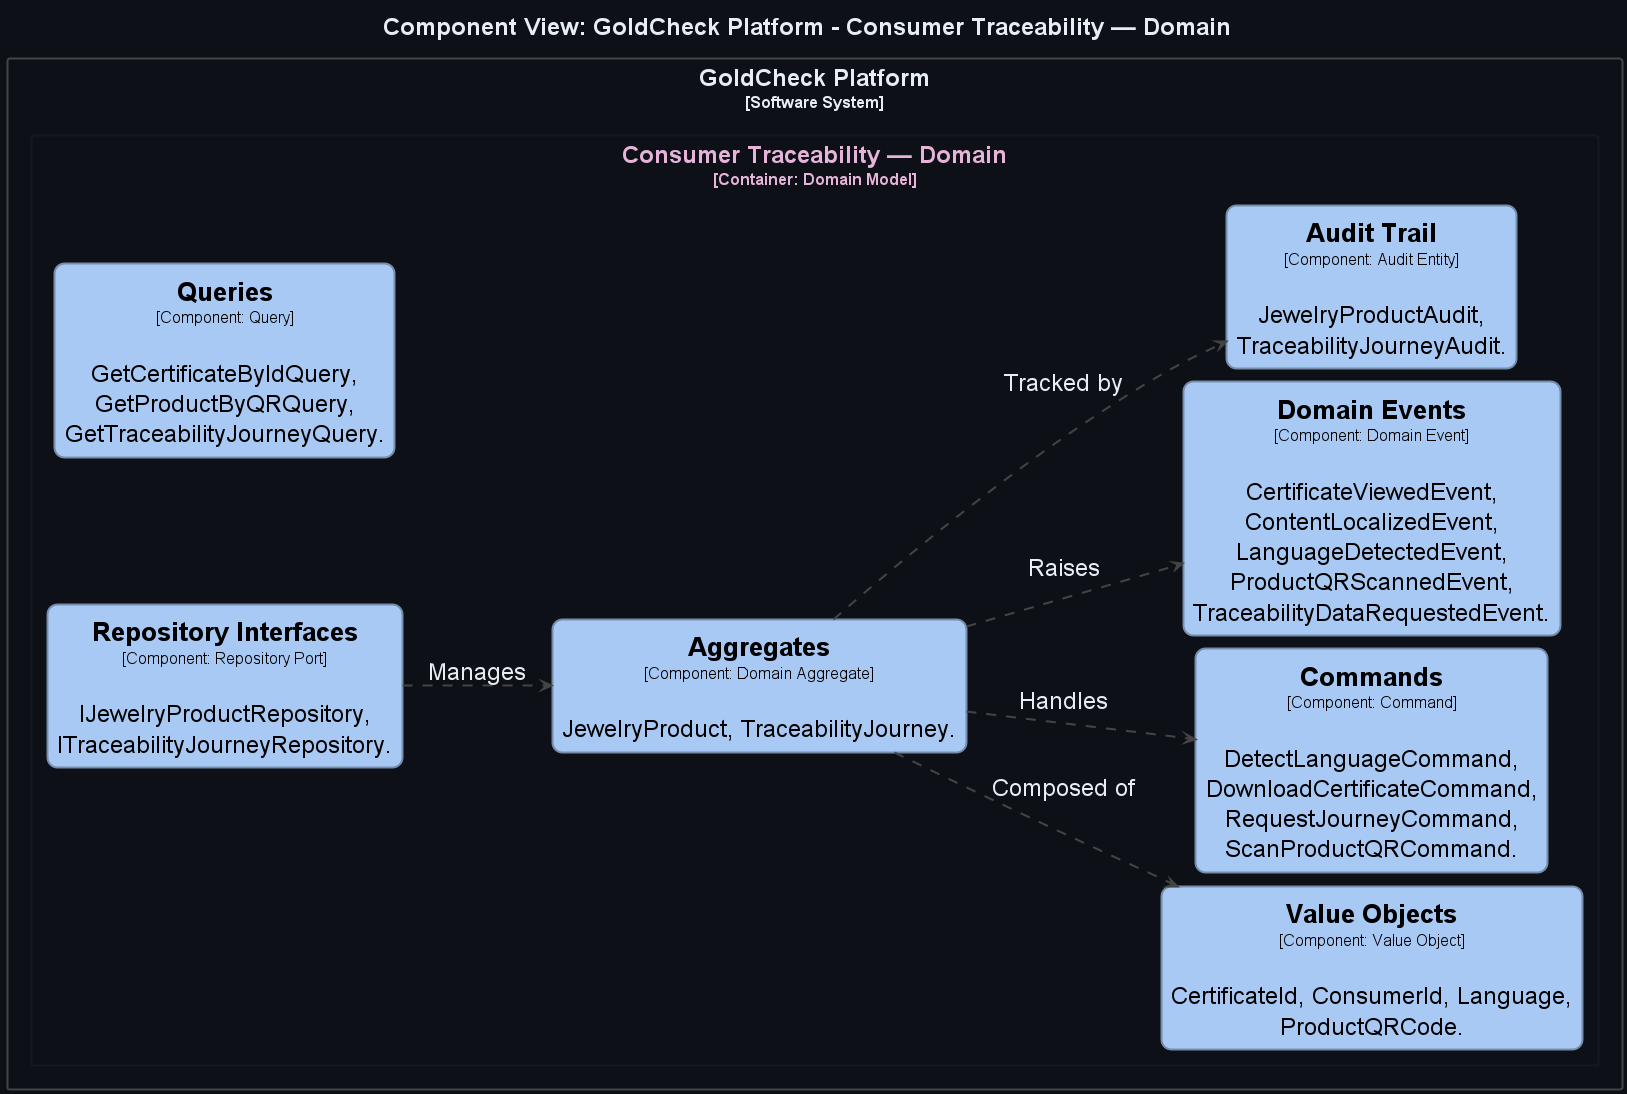

The diagram above was rendered by PlantUML. Its source (embedded in the PNG):
@startuml
title <size:24>Component View: GoldCheck Platform - Consumer Traceability — Domain</size>

set separator none
left to right direction
skinparam ranksep 50
skinparam nodesep 13
hide stereotype

<style>
  root {
    BackgroundColor: #0d1117;
    FontColor: #e6edf3;
  }
  // Element,Component
  .Element-RWxlbWVudCxDb21wb25lbnQ= {
    BackgroundColor: #a9c9f5;
    LineColor: #768cab;
    LineStyle: 0;
    LineThickness: 2;
    RoundCorner: 20;
    FontColor: #000000;
    FontSize: 24;
    HorizontalAlignment: center;
    Shadowing: 0;
    MaximumWidth: 450;
  }
  // Relationship
  .Relationship-UmVsYXRpb25zaGlw {
    LineThickness: 2;
    LineStyle: 10-10;
    LineColor: #444444;
    FontColor: #e6edf3;
    FontSize: 24;
  }
  // Consumer Traceability — Domain
  .Boundary-Q29uc3VtZXIgVHJhY2VhYmlsaXR5IOKAlCBEb21haW4= {
    BackgroundColor: #0d1117;
    LineColor: #131923;
    LineStyle: 0;
    LineThickness: 2;
    FontColor: #e6b3d9;
    FontSize: 24;
    HorizontalAlignment: center;
    Shadowing: 0;
  }
  // GoldCheck Platform
  .Boundary-R29sZENoZWNrIFBsYXRmb3Jt {
    BackgroundColor: #0d1117;
    LineColor: #444444;
    LineStyle: 0;
    LineThickness: 2;
    FontColor: #e6edf3;
    FontSize: 24;
    HorizontalAlignment: center;
    Shadowing: 0;
  }
</style>

rectangle "GoldCheck Platform\n<size:16>[Software System]</size>" <<Boundary-R29sZENoZWNrIFBsYXRmb3Jt>> {
  rectangle "Consumer Traceability — Domain\n<size:16>[Container: Domain Model]</size>" <<Boundary-Q29uc3VtZXIgVHJhY2VhYmlsaXR5IOKAlCBEb21haW4=>> {
    rectangle "==Aggregates\n<size:16>[Component: Domain Aggregate]</size>\n\nJewelryProduct, TraceabilityJourney." <<Element-RWxlbWVudCxDb21wb25lbnQ=>> as GoldCheckPlatform.ConsumerTraceabilityDomain.Aggregates
    rectangle "==Value Objects\n<size:16>[Component: Value Object]</size>\n\nCertificateId, ConsumerId, Language, ProductQRCode." <<Element-RWxlbWVudCxDb21wb25lbnQ=>> as GoldCheckPlatform.ConsumerTraceabilityDomain.ValueObjects
    rectangle "==Commands\n<size:16>[Component: Command]</size>\n\nDetectLanguageCommand, DownloadCertificateCommand, RequestJourneyCommand, ScanProductQRCommand." <<Element-RWxlbWVudCxDb21wb25lbnQ=>> as GoldCheckPlatform.ConsumerTraceabilityDomain.Commands
    rectangle "==Queries\n<size:16>[Component: Query]</size>\n\nGetCertificateByIdQuery, GetProductByQRQuery, GetTraceabilityJourneyQuery." <<Element-RWxlbWVudCxDb21wb25lbnQ=>> as GoldCheckPlatform.ConsumerTraceabilityDomain.Queries
    rectangle "==Domain Events\n<size:16>[Component: Domain Event]</size>\n\nCertificateViewedEvent, ContentLocalizedEvent, LanguageDetectedEvent, ProductQRScannedEvent, TraceabilityDataRequestedEvent." <<Element-RWxlbWVudCxDb21wb25lbnQ=>> as GoldCheckPlatform.ConsumerTraceabilityDomain.DomainEvents
    rectangle "==Repository Interfaces\n<size:16>[Component: Repository Port]</size>\n\nIJewelryProductRepository, ITraceabilityJourneyRepository." <<Element-RWxlbWVudCxDb21wb25lbnQ=>> as GoldCheckPlatform.ConsumerTraceabilityDomain.RepositoryInterfaces
    rectangle "==Audit Trail\n<size:16>[Component: Audit Entity]</size>\n\nJewelryProductAudit, TraceabilityJourneyAudit." <<Element-RWxlbWVudCxDb21wb25lbnQ=>> as GoldCheckPlatform.ConsumerTraceabilityDomain.AuditTrail
  }

}

GoldCheckPlatform.ConsumerTraceabilityDomain.RepositoryInterfaces --> GoldCheckPlatform.ConsumerTraceabilityDomain.Aggregates <<Relationship-UmVsYXRpb25zaGlw>> : "Manages"
GoldCheckPlatform.ConsumerTraceabilityDomain.Aggregates --> GoldCheckPlatform.ConsumerTraceabilityDomain.ValueObjects <<Relationship-UmVsYXRpb25zaGlw>> : "Composed of"
GoldCheckPlatform.ConsumerTraceabilityDomain.Aggregates --> GoldCheckPlatform.ConsumerTraceabilityDomain.Commands <<Relationship-UmVsYXRpb25zaGlw>> : "Handles"
GoldCheckPlatform.ConsumerTraceabilityDomain.Aggregates --> GoldCheckPlatform.ConsumerTraceabilityDomain.DomainEvents <<Relationship-UmVsYXRpb25zaGlw>> : "Raises"
GoldCheckPlatform.ConsumerTraceabilityDomain.Aggregates --> GoldCheckPlatform.ConsumerTraceabilityDomain.AuditTrail <<Relationship-UmVsYXRpb25zaGlw>> : "Tracked by"

@enduml